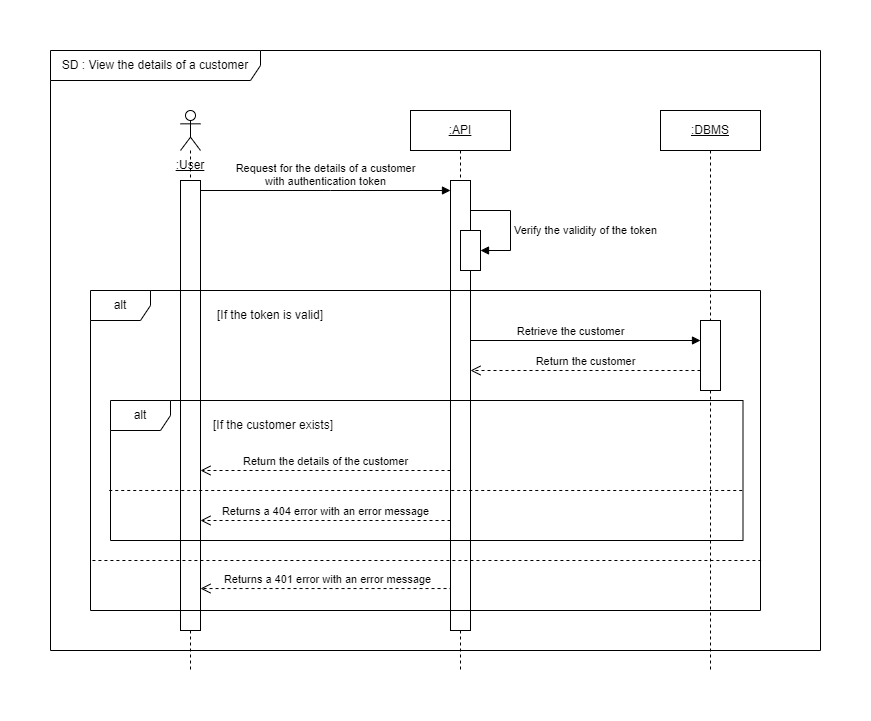

The diagram above was exported from draw.io. Its source (the exported page's mxGraphModel, read from the mxfile embedded in the PNG):
<mxGraphModel dx="1418" dy="838" grid="1" gridSize="10" guides="1" tooltips="1" connect="1" arrows="1" fold="1" page="1" pageScale="1" pageWidth="827" pageHeight="1169" math="0" shadow="0">
  <root>
    <mxCell id="0" />
    <mxCell id="1" parent="0" />
    <mxCell id="Re8n_VJptPzaU-qCZ5iW-5" value=":API" style="shape=umlLifeline;perimeter=lifelinePerimeter;whiteSpace=wrap;html=1;container=1;dropTarget=0;collapsible=0;recursiveResize=0;outlineConnect=0;portConstraint=eastwest;newEdgeStyle={&quot;edgeStyle&quot;:&quot;elbowEdgeStyle&quot;,&quot;elbow&quot;:&quot;vertical&quot;,&quot;curved&quot;:0,&quot;rounded&quot;:0};fontStyle=4" parent="1" vertex="1">
      <mxGeometry x="380" y="80" width="100" height="560" as="geometry" />
    </mxCell>
    <mxCell id="Re8n_VJptPzaU-qCZ5iW-15" value="" style="html=1;points=[];perimeter=orthogonalPerimeter;outlineConnect=0;targetShapes=umlLifeline;portConstraint=eastwest;newEdgeStyle={&quot;edgeStyle&quot;:&quot;elbowEdgeStyle&quot;,&quot;elbow&quot;:&quot;vertical&quot;,&quot;curved&quot;:0,&quot;rounded&quot;:0};" parent="Re8n_VJptPzaU-qCZ5iW-5" vertex="1">
      <mxGeometry x="40" y="70" width="20" height="450" as="geometry" />
    </mxCell>
    <mxCell id="N3PT0vqg0QaNjBo_fJtz-11" value="" style="html=1;points=[];perimeter=orthogonalPerimeter;outlineConnect=0;targetShapes=umlLifeline;portConstraint=eastwest;newEdgeStyle={&quot;edgeStyle&quot;:&quot;elbowEdgeStyle&quot;,&quot;elbow&quot;:&quot;vertical&quot;,&quot;curved&quot;:0,&quot;rounded&quot;:0};" parent="Re8n_VJptPzaU-qCZ5iW-5" vertex="1">
      <mxGeometry x="50" y="120" width="20" height="40" as="geometry" />
    </mxCell>
    <mxCell id="Re8n_VJptPzaU-qCZ5iW-6" value="" style="shape=umlLifeline;perimeter=lifelinePerimeter;whiteSpace=wrap;html=1;container=1;dropTarget=0;collapsible=0;recursiveResize=0;outlineConnect=0;portConstraint=eastwest;newEdgeStyle={&quot;edgeStyle&quot;:&quot;elbowEdgeStyle&quot;,&quot;elbow&quot;:&quot;vertical&quot;,&quot;curved&quot;:0,&quot;rounded&quot;:0};participant=umlActor;" parent="1" vertex="1">
      <mxGeometry x="150" y="80" width="20" height="560" as="geometry" />
    </mxCell>
    <mxCell id="Re8n_VJptPzaU-qCZ5iW-16" value="Request for the details of a customer&lt;br&gt;with authentication token" style="verticalAlign=bottom;endArrow=block;edgeStyle=elbowEdgeStyle;elbow=vertical;curved=0;rounded=0;html=1;" parent="1" source="BhV0y8SXA7PZPgxYEH5C-1" target="Re8n_VJptPzaU-qCZ5iW-15" edge="1">
      <mxGeometry relative="1" as="geometry">
        <mxPoint x="280" y="150" as="sourcePoint" />
        <Array as="points">
          <mxPoint x="300" y="160" />
        </Array>
        <mxPoint as="offset" />
      </mxGeometry>
    </mxCell>
    <mxCell id="N3PT0vqg0QaNjBo_fJtz-1" value=":User" style="text;html=1;strokeColor=none;fillColor=none;align=center;verticalAlign=middle;whiteSpace=wrap;rounded=0;fontStyle=4" parent="1" vertex="1">
      <mxGeometry x="130" y="120" width="60" height="30" as="geometry" />
    </mxCell>
    <mxCell id="N3PT0vqg0QaNjBo_fJtz-6" value="SD : View the details of a customer" style="shape=umlFrame;whiteSpace=wrap;html=1;pointerEvents=0;width=210;height=30;" parent="1" vertex="1">
      <mxGeometry x="20" y="20" width="770" height="600" as="geometry" />
    </mxCell>
    <mxCell id="N3PT0vqg0QaNjBo_fJtz-7" value=":DBMS" style="shape=umlLifeline;perimeter=lifelinePerimeter;whiteSpace=wrap;html=1;container=1;dropTarget=0;collapsible=0;recursiveResize=0;outlineConnect=0;portConstraint=eastwest;newEdgeStyle={&quot;edgeStyle&quot;:&quot;elbowEdgeStyle&quot;,&quot;elbow&quot;:&quot;vertical&quot;,&quot;curved&quot;:0,&quot;rounded&quot;:0};fontStyle=4" parent="1" vertex="1">
      <mxGeometry x="630" y="80" width="100" height="560" as="geometry" />
    </mxCell>
    <mxCell id="N3PT0vqg0QaNjBo_fJtz-8" value="" style="html=1;points=[];perimeter=orthogonalPerimeter;outlineConnect=0;targetShapes=umlLifeline;portConstraint=eastwest;newEdgeStyle={&quot;edgeStyle&quot;:&quot;elbowEdgeStyle&quot;,&quot;elbow&quot;:&quot;vertical&quot;,&quot;curved&quot;:0,&quot;rounded&quot;:0};" parent="N3PT0vqg0QaNjBo_fJtz-7" vertex="1">
      <mxGeometry x="40" y="210" width="20" height="70" as="geometry" />
    </mxCell>
    <mxCell id="N3PT0vqg0QaNjBo_fJtz-12" value="Verify the validity of the token" style="html=1;align=left;spacingLeft=2;endArrow=block;rounded=0;edgeStyle=orthogonalEdgeStyle;curved=0;rounded=0;" parent="1" target="N3PT0vqg0QaNjBo_fJtz-11" edge="1">
      <mxGeometry x="0.2308" relative="1" as="geometry">
        <mxPoint x="440" y="200" as="sourcePoint" />
        <Array as="points">
          <mxPoint x="440" y="180" />
          <mxPoint x="480" y="180" />
          <mxPoint x="480" y="220" />
        </Array>
        <mxPoint as="offset" />
      </mxGeometry>
    </mxCell>
    <mxCell id="N3PT0vqg0QaNjBo_fJtz-9" value="Retrieve the customer" style="html=1;verticalAlign=bottom;endArrow=block;edgeStyle=elbowEdgeStyle;elbow=vertical;curved=0;rounded=0;" parent="1" edge="1">
      <mxGeometry x="0.1034" relative="1" as="geometry">
        <mxPoint x="440" y="370" as="sourcePoint" />
        <Array as="points">
          <mxPoint x="490" y="310" />
        </Array>
        <mxPoint as="offset" />
        <mxPoint x="670" y="310" as="targetPoint" />
      </mxGeometry>
    </mxCell>
    <mxCell id="N3PT0vqg0QaNjBo_fJtz-10" value="Return the customer" style="html=1;verticalAlign=bottom;endArrow=open;dashed=1;endSize=8;edgeStyle=elbowEdgeStyle;elbow=vertical;curved=0;rounded=0;" parent="1" edge="1">
      <mxGeometry relative="1" as="geometry">
        <mxPoint x="440" y="340" as="targetPoint" />
        <Array as="points">
          <mxPoint x="510" y="340" />
          <mxPoint x="530" y="380" />
          <mxPoint x="610" y="380" />
          <mxPoint x="620" y="380" />
          <mxPoint x="510" y="390" />
        </Array>
        <mxPoint x="670" y="340" as="sourcePoint" />
        <mxPoint as="offset" />
      </mxGeometry>
    </mxCell>
    <mxCell id="N3PT0vqg0QaNjBo_fJtz-14" value="[If the token is valid]" style="text;html=1;strokeColor=none;fillColor=none;align=center;verticalAlign=middle;whiteSpace=wrap;rounded=0;fontStyle=0" parent="1" vertex="1">
      <mxGeometry x="170" y="270" width="140" height="30" as="geometry" />
    </mxCell>
    <mxCell id="N3PT0vqg0QaNjBo_fJtz-19" value="[If the customer exists]" style="text;html=1;strokeColor=none;fillColor=none;align=center;verticalAlign=middle;whiteSpace=wrap;rounded=0;fontStyle=0" parent="1" vertex="1">
      <mxGeometry x="143" y="380" width="200" height="30" as="geometry" />
    </mxCell>
    <mxCell id="N3PT0vqg0QaNjBo_fJtz-23" value="Return the details of the customer" style="html=1;verticalAlign=bottom;endArrow=open;dashed=1;endSize=8;edgeStyle=elbowEdgeStyle;elbow=vertical;curved=0;rounded=0;" parent="1" edge="1">
      <mxGeometry relative="1" as="geometry">
        <mxPoint x="170" y="440" as="targetPoint" />
        <mxPoint x="420" y="440" as="sourcePoint" />
        <Array as="points">
          <mxPoint x="242.5" y="440" />
          <mxPoint x="262.5" y="480" />
          <mxPoint x="342.5" y="480" />
          <mxPoint x="352.5" y="480" />
          <mxPoint x="242.5" y="490" />
        </Array>
        <mxPoint as="offset" />
      </mxGeometry>
    </mxCell>
    <mxCell id="N3PT0vqg0QaNjBo_fJtz-25" value="Returns a 404 error with an error message" style="html=1;verticalAlign=bottom;endArrow=open;dashed=1;endSize=8;edgeStyle=elbowEdgeStyle;elbow=vertical;curved=0;rounded=0;" parent="1" edge="1">
      <mxGeometry relative="1" as="geometry">
        <mxPoint x="170" y="490" as="targetPoint" />
        <mxPoint x="420" y="490" as="sourcePoint" />
        <Array as="points">
          <mxPoint x="242.5" y="490" />
          <mxPoint x="262.5" y="530" />
          <mxPoint x="342.5" y="530" />
          <mxPoint x="352.5" y="530" />
          <mxPoint x="242.5" y="540" />
        </Array>
        <mxPoint as="offset" />
      </mxGeometry>
    </mxCell>
    <mxCell id="N3PT0vqg0QaNjBo_fJtz-26" value="Returns a 401 error with an error message" style="html=1;verticalAlign=bottom;endArrow=open;dashed=1;endSize=8;edgeStyle=elbowEdgeStyle;elbow=vertical;curved=0;rounded=0;exitX=0;exitY=0.684;exitDx=0;exitDy=0;exitPerimeter=0;" parent="1" edge="1">
      <mxGeometry x="0.272" relative="1" as="geometry">
        <mxPoint x="170" y="558.04" as="targetPoint" />
        <mxPoint x="420" y="460" as="sourcePoint" />
        <Array as="points">
          <mxPoint x="340" y="558.04" />
          <mxPoint x="360" y="548.04" />
          <mxPoint x="240" y="528.04" />
          <mxPoint x="242.5" y="538.04" />
          <mxPoint x="262.5" y="578.04" />
          <mxPoint x="342.5" y="578.04" />
          <mxPoint x="352.5" y="578.04" />
          <mxPoint x="242.5" y="588.04" />
        </Array>
        <mxPoint as="offset" />
      </mxGeometry>
    </mxCell>
    <mxCell id="BhV0y8SXA7PZPgxYEH5C-1" value="" style="html=1;points=[];perimeter=orthogonalPerimeter;outlineConnect=0;targetShapes=umlLifeline;portConstraint=eastwest;newEdgeStyle={&quot;edgeStyle&quot;:&quot;elbowEdgeStyle&quot;,&quot;elbow&quot;:&quot;vertical&quot;,&quot;curved&quot;:0,&quot;rounded&quot;:0};" parent="1" vertex="1">
      <mxGeometry x="150" y="150" width="20" height="450" as="geometry" />
    </mxCell>
    <mxCell id="ZOyB7aOdemdX4cD5MW8H-1" value="" style="endArrow=none;dashed=1;html=1;rounded=0;entryX=0.998;entryY=0.854;entryDx=0;entryDy=0;entryPerimeter=0;exitX=0;exitY=0.854;exitDx=0;exitDy=0;exitPerimeter=0;" parent="1" edge="1">
      <mxGeometry width="50" height="50" relative="1" as="geometry">
        <mxPoint x="61.92" y="529.9999999999999" as="sourcePoint" />
        <mxPoint x="730.5799999999998" y="529.9999999999999" as="targetPoint" />
      </mxGeometry>
    </mxCell>
    <mxCell id="N3PT0vqg0QaNjBo_fJtz-24" value="" style="endArrow=none;dashed=1;html=1;rounded=0;exitX=0.002;exitY=0.7;exitDx=0;exitDy=0;exitPerimeter=0;entryX=1.004;entryY=0.7;entryDx=0;entryDy=0;entryPerimeter=0;" parent="1" edge="1">
      <mxGeometry width="50" height="50" relative="1" as="geometry">
        <mxPoint x="78.7350000000001" y="460" as="sourcePoint" />
        <mxPoint x="712.4999999999998" y="460" as="targetPoint" />
      </mxGeometry>
    </mxCell>
    <mxCell id="N3PT0vqg0QaNjBo_fJtz-18" value="alt" style="shape=umlFrame;whiteSpace=wrap;html=1;pointerEvents=0;" parent="1" vertex="1">
      <mxGeometry x="80" y="370" width="632.5" height="140" as="geometry" />
    </mxCell>
    <mxCell id="N3PT0vqg0QaNjBo_fJtz-13" value="alt" style="shape=umlFrame;whiteSpace=wrap;html=1;pointerEvents=0;" parent="1" vertex="1">
      <mxGeometry x="60" y="260" width="670" height="320" as="geometry" />
    </mxCell>
  </root>
</mxGraphModel>